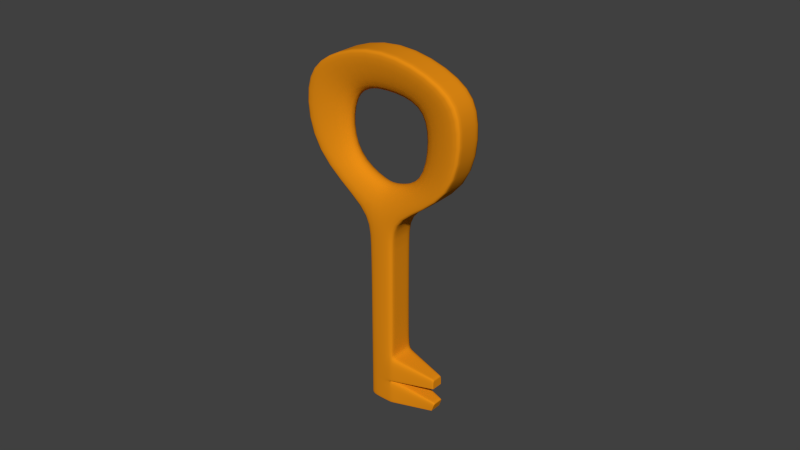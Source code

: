 # Source: CircleKey.blend  (saved by Blender 2.63.0; exported with 4.5.12 LTS)
import bpy
from mathutils import Matrix  # noqa: F401  (used for matrix-valued properties, if any)

bpy.ops.wm.read_factory_settings(use_empty=True)
scene = bpy.context.scene
scene.name = 'Scene'

# ---- collections
col_collection_1 = bpy.data.collections.new('Collection 1'); scene.collection.children.link(col_collection_1)

# ---- materials (node trees are filled in below, after node groups)
mat_circlekey = bpy.data.materials.new('CircleKey')
mat_circlekey.alpha_threshold = 0.0
mat_circlekey.use_transparent_shadow = False
mat_circlekey.diffuse_color = (0.8, 0.2669, 0.007143, 1.0)
mat_circlekey.roughness = 0.5
mat_circlekey.line_color = (0.0, 0.0, 0.0, 1.0)

# ---- material node trees

# ---- world
world_world = bpy.data.worlds.new('World'); scene.world = world_world
world_world.color = (0.05088, 0.05088, 0.05088)
world_world.use_sun_shadow = False
world_world.sun_shadow_jitter_overblur = 0.0
world_world.cycles.sampling_method = 'MANUAL'
world_world.cycles.sample_map_resolution = 256

# ---- meshes
me_cube = bpy.data.meshes.new('Cube')
me_cube.from_pydata([(-0.02562, -1.121, 1.611), (-0.02562, 1.121, 1.611), (-1.611, 1.121, 0.0251), (-1.611, -1.121, 0.0251), (0.2598, -1.022, -0.008376), (0.2598, 1.017, -0.008376), (0.00785, 1.121, -0.2604), (0.00785, -1.121, -0.2604), (2.0, -1.0, -1.775), (2.0, 1.0, -1.775), (1.775, 1.0, -2.0), (1.775, -1.0, -2.0), (1.127, -1.0, -0.9025), (0.9025, -1.0, -1.127), (0.9025, 1.0, -1.127), (1.127, 1.0, -0.9025), (1.557, -1.0, -1.782), (1.557, 1.0, -1.782), (1.782, -1.0, -1.557), (1.782, 1.0, -1.557), (1.564, 1.0, -1.339), (1.564, -1.0, -1.339), (1.339, 1.0, -1.564), (1.339, -1.0, -1.564), (2.125, -0.4125, -1.117), (2.125, 0.3839, -1.117), (2.038, 0.3839, -1.031), (2.038, -0.4125, -1.031), (2.336, -0.4125, -1.355), (2.336, 0.3839, -1.355), (2.283, -0.4125, -1.244), (2.283, 0.3839, -1.244), (-0.1875, -0.5483, 0.9624), (-0.1875, 0.5483, 0.9624), (-0.9629, 0.5483, 0.187), (-0.9629, -0.5483, 0.187), (-0.0479, -0.5483, 0.1706), (-0.0479, 0.5483, 0.1706), (-0.1711, 0.5483, 0.04737), (-0.1711, -0.5483, 0.04737), (-0.4408, 1.121, 1.717), (-0.4408, -1.121, 1.717), (-0.5126, 0.5483, 1.159), (-0.5126, -0.5483, 1.159), (-1.106, 0.5483, 0.5651), (-1.655, 1.121, 0.5033), (-1.106, -0.5483, 0.5651), (-1.655, -1.121, 0.5033), (0.2568, 1.0, -0.4815), (0.2568, -1.0, -0.4815), (0.4815, 1.0, -0.2568), (0.4815, -1.0, -0.2568), (1.564, -1.0, -1.339), (1.564, 1.0, -1.339), (1.782, -1.0, -1.557), (1.782, 1.0, -1.557), (1.775, -1.0, -2.0), (1.775, 1.0, -2.0), (2.0, -1.0, -1.775), (2.0, 1.0, -1.775), (2.336, -0.4125, -1.355), (2.336, 0.3839, -1.355), (2.0, 1.0, -1.775), (2.0, -1.0, -1.775), (2.125, 0.3839, -1.117), (2.038, 0.3839, -1.031), (2.125, -0.4125, -1.117), (2.038, -0.4125, -1.031), (2.336, -0.4125, -1.355), (2.336, 0.3839, -1.355), (2.0, 1.0, -1.775), (2.0, -1.0, -1.775), (1.782, 1.0, -1.557), (1.782, -1.0, -1.557), (2.336, -0.4125, -1.355), (2.283, -0.4125, -1.244), (2.283, 0.3839, -1.244), (2.336, 0.3839, -1.355), (1.782, -1.0, -1.557), (1.557, 1.0, -1.782), (1.782, 1.0, -1.557), (1.557, -1.0, -1.782), (2.125, -0.4125, -1.117), (2.125, 0.3839, -1.117), (1.782, -1.0, -1.557), (1.782, 1.0, -1.557), (2.125, 0.3839, -1.117), (2.125, -0.4125, -1.117), (0.2598, -0.7106, -0.008376), (-0.02562, -0.7787, 1.611), (0.00785, -0.7787, -0.2604), (-1.611, -0.7787, 0.0251), (2.0, -0.6944, -1.775), (1.775, -0.6944, -2.0), (0.9025, -0.6944, -1.127), (1.127, -0.6944, -0.9025), (1.339, -0.6944, -1.564), (1.564, -0.6944, -1.339), (1.782, -0.6944, -1.557), (1.557, -0.6944, -1.782), (2.038, -0.2908, -1.031), (2.125, -0.2908, -1.117), (2.336, -0.2908, -1.355), (2.283, -0.2908, -1.244), (-0.4408, -0.7787, 1.717), (-1.655, -0.7787, 0.5033), (0.4815, -0.6944, -0.2568), (0.2568, -0.6944, -0.4815), (1.564, -0.6944, -1.339), (1.782, -0.6944, -1.557), (1.782, -0.6944, -1.557), (2.0, -0.6944, -1.775), (2.125, -0.2908, -1.117), (2.038, -0.2908, -1.031), (2.336, -0.2908, -1.355), (2.283, -0.2908, -1.244), (2.336, -0.2908, -1.355), (1.775, -0.6944, -2.0), (1.557, -0.6944, -1.782), (2.125, -0.2908, -1.117), (0.4815, 0.5901, -0.2568), (-1.655, 0.6616, 0.5033), (-0.4408, 0.6616, 1.717), (2.283, 0.2207, -1.244), (0.2568, 0.5901, -0.4815), (2.336, 0.2207, -1.355), (1.557, 0.5901, -1.782), (1.339, 0.5901, -1.564), (0.9025, 0.5901, -1.127), (2.0, 0.5901, -1.775), (-1.611, 0.6616, 0.0251), (0.2598, 0.5989, -0.008376), (1.557, 0.5901, -1.782), (1.775, 0.5901, -2.0), (2.283, 0.2207, -1.244), (2.038, 0.2207, -1.031), (2.125, 0.2207, -1.117), (2.336, 0.2207, -1.355), (2.336, 0.2207, -1.355), (2.0, 0.5901, -1.775), (1.127, 0.5901, -0.9025), (1.775, 0.5901, -2.0), (0.00785, 0.6617, -0.2604), (-0.02562, 0.6616, 1.611), (2.125, 0.2207, -1.117), (2.038, 0.2207, -1.031), (1.782, 0.5901, -1.557), (1.564, 0.5901, -1.339), (2.125, 0.2207, -1.117), (1.782, 0.5901, -1.557), (1.782, 0.5901, -1.557), (1.564, 0.5901, -1.339), (-0.8653, 0.5483, 0.8599), (-0.8653, -0.5483, 0.8599), (-1.27, -1.121, 1.274), (-1.27, 1.121, 1.274), (-1.27, -0.7787, 1.274), (-1.27, 0.6616, 1.274), (-0.9455, 0.6616, -0.5076), (-0.9455, -0.7787, -0.5076), (0.5288, -0.7447, 0.9233), (0.5288, 0.6303, 0.9233), (-0.5461, -0.5483, -0.1082), (-0.5461, 0.5483, -0.1082), (-0.9455, -1.121, -0.5076), (-0.9455, 1.121, -0.5076), (0.1294, -0.5483, 0.5238), (0.1294, 0.5483, 0.5238), (0.5288, -1.072, 0.9233), (0.5288, 1.069, 0.9233)], [], [(161, 169, 1, 143), (162, 35, 3, 164), (159, 164, 3, 91), (165, 2, 34, 163), (121, 45, 2, 130), (49, 51, 4, 7), (141, 10, 9, 129), (107, 49, 7, 90), (120, 50, 5, 131), (50, 48, 6, 5), (23, 21, 12, 13), (96, 23, 13, 94), (147, 20, 15, 140), (20, 22, 14, 15), (117, 56, 16, 99), (138, 77, 29, 125), (113, 67, 27, 100), (81, 78, 21, 23), (118, 81, 23, 96), (80, 79, 22, 20), (59, 57, 17, 19), (56, 58, 18, 16), (136, 83, 26, 145), (84, 52, 21, 78), (86, 65, 26, 83), (109, 54, 18, 98), (137, 61, 31, 123), (62, 70, 9, 59), (115, 75, 30, 103), (68, 74, 28, 60), (38, 39, 36, 37), (167, 166, 32, 33), (167, 33, 1, 169), (47, 3, 35, 46), (5, 6, 38, 37), (7, 4, 36, 39), (166, 36, 4, 168), (40, 1, 33, 42), (163, 162, 39, 38), (44, 46, 35, 34), (143, 1, 40, 122), (0, 41, 43, 32), (155, 40, 42, 152), (33, 32, 43, 42), (154, 47, 46, 153), (94, 13, 49, 107), (152, 153, 46, 44), (15, 14, 48, 50), (2, 45, 44, 34), (157, 155, 45, 121), (140, 15, 50, 120), (13, 12, 51, 49), (97, 21, 52, 108), (87, 67, 52, 84), (80, 20, 53, 85), (112, 66, 54, 109), (93, 11, 56, 117), (61, 29, 77, 69), (85, 53, 65, 86), (101, 24, 66, 112), (69, 77, 70, 62), (108, 52, 67, 113), (82, 27, 67, 87), (9, 10, 57, 59), (129, 9, 70, 139), (110, 73, 75, 115), (58, 8, 71, 63), (98, 18, 73, 110), (125, 29, 61, 137), (75, 68, 60, 30), (63, 71, 74, 68), (139, 70, 77, 138), (72, 62, 59, 19), (31, 61, 69, 76), (11, 8, 58, 56), (76, 69, 62, 72), (18, 58, 63, 73), (73, 63, 68, 75), (16, 18, 78, 81), (99, 16, 81, 118), (19, 17, 79, 80), (144, 25, 83, 136), (54, 84, 78, 18), (64, 86, 83, 25), (66, 87, 84, 54), (19, 80, 85, 55), (55, 85, 86, 64), (24, 82, 87, 66), (168, 160, 89, 0), (158, 159, 91, 130), (47, 105, 91, 3), (11, 93, 92, 8), (124, 107, 90, 142), (51, 106, 88, 4), (127, 96, 94, 128), (21, 97, 95, 12), (133, 117, 99, 126), (74, 114, 102, 28), (135, 113, 100, 145), (132, 118, 96, 127), (82, 119, 100, 27), (150, 109, 98, 146), (60, 116, 103, 30), (134, 115, 103, 123), (0, 89, 104, 41), (128, 94, 107, 124), (154, 156, 105, 47), (12, 95, 106, 51), (147, 97, 108, 151), (148, 112, 109, 150), (141, 93, 117, 133), (144, 101, 112, 148), (151, 108, 113, 135), (8, 92, 111, 71), (149, 110, 115, 134), (146, 98, 110, 149), (28, 102, 116, 60), (71, 111, 114, 74), (126, 99, 118, 132), (24, 101, 119, 82), (79, 132, 127, 22), (119, 136, 145, 100), (92, 129, 139, 111), (25, 144, 148, 64), (105, 121, 130, 91), (160, 161, 143, 89), (106, 120, 131, 88), (20, 147, 151, 53), (19, 146, 149, 72), (95, 140, 120, 106), (55, 150, 146, 19), (65, 135, 145, 26), (48, 124, 142, 6), (102, 125, 137, 116), (17, 126, 132, 79), (101, 144, 136, 119), (116, 137, 123, 103), (97, 147, 140, 95), (111, 139, 138, 114), (114, 138, 125, 102), (14, 128, 124, 48), (93, 141, 129, 92), (76, 134, 123, 31), (156, 157, 121, 105), (22, 127, 128, 14), (10, 141, 133, 57), (89, 143, 122, 104), (64, 148, 150, 55), (53, 151, 135, 65), (57, 133, 126, 17), (72, 149, 134, 76), (165, 158, 130, 2), (45, 155, 152, 44), (41, 154, 153, 43), (42, 43, 153, 152), (122, 40, 155, 157), (41, 104, 156, 154), (104, 122, 157, 156), (90, 7, 164, 159), (6, 165, 163, 38), (6, 142, 158, 165), (4, 88, 160, 168), (39, 162, 164, 7), (88, 131, 161, 160), (34, 35, 162, 163), (142, 90, 159, 158), (32, 166, 168, 0), (37, 36, 166, 167), (37, 167, 169, 5), (131, 5, 169, 161)])
me_cube.polygons.foreach_set('use_smooth', [True] * 170)
me_cube.materials.append(mat_circlekey)
me_cube.use_remesh_preserve_volume = False
me_cube.use_remesh_preserve_attributes = False
me_cube.use_mirror_vertex_groups = False
me_cube.update()

# ---- objects
ob_trianglekey = bpy.data.objects.new('TriangleKey', me_cube)

# ---- transforms, parenting, visibility, modifiers, constraints
ob_trianglekey.location = (0.0, 0.0, 0.0)
ob_trianglekey.rotation_euler = (5.555e-08, 0.7854, 1.341e-07)
ob_trianglekey.scale = (1.0, 0.1954, 1.0)
ob_trianglekey.lineart.crease_threshold = 0.0
_m = ob_trianglekey.modifiers.new('Subsurf', 'SUBSURF')
_m.uv_smooth = 'PRESERVE_CORNERS'
_m.quality = 2
_m.show_only_control_edges = False

# ---- collection membership
col_collection_1.objects.link(ob_trianglekey)

# ---- scene / render settings (as saved in the file)
scene.frame_start = 1; scene.frame_end = 250; scene.frame_set(1)
scene.render.engine = 'BLENDER_EEVEE_NEXT'
scene.render.image_settings.color_mode = 'RGB'
scene.render.image_settings.compression = 90
scene.render.resolution_percentage = 50
scene.render.dither_intensity = 0.0
scene.render.bake_margin = 2
scene.render.bake_bias = 0.0
scene.cycles.use_denoising = False
scene.cycles.samples = 10
scene.cycles.sampling_pattern = 'TABULATED_SOBOL'
scene.cycles.light_sampling_threshold = 0.0
scene.cycles.use_adaptive_sampling = False
scene.cycles.use_light_tree = False
scene.cycles.blur_glossy = 0.0
scene.cycles.volume_bounces = 1
scene.cycles.pixel_filter_type = 'GAUSSIAN'
scene.cycles.sample_clamp_indirect = 0.0
scene.view_settings.view_transform = 'Standard'
bpy.context.view_layer.update()

# ---- added for rendering (the .blend has no active camera and no usable light): camera, sun
cam_auto = bpy.data.cameras.new('AutoCamera')
cam_auto.lens = 50.0
cam_auto.sensor_width = 36.0
cam_auto.clip_end = 1000.0
ob_auto_camera = bpy.data.objects.new('AutoCamera', cam_auto)
scene.collection.objects.link(ob_auto_camera)
ob_auto_camera.location = (7.28432, -8.57193, 5.37359)
ob_auto_camera.rotation_euler = (1.09748, -7.21219e-08, 0.694738)
scene.camera = ob_auto_camera
light_auto_sun = bpy.data.lights.new('AutoSun', 'SUN')
light_auto_sun.energy = 3.0
light_auto_sun.angle = 0.0523599
ob_auto_sun = bpy.data.objects.new('AutoSun', light_auto_sun)
scene.collection.objects.link(ob_auto_sun)
ob_auto_sun.rotation_euler = (0.872665, 0.174533, 0.523599)
bpy.context.view_layer.update()
